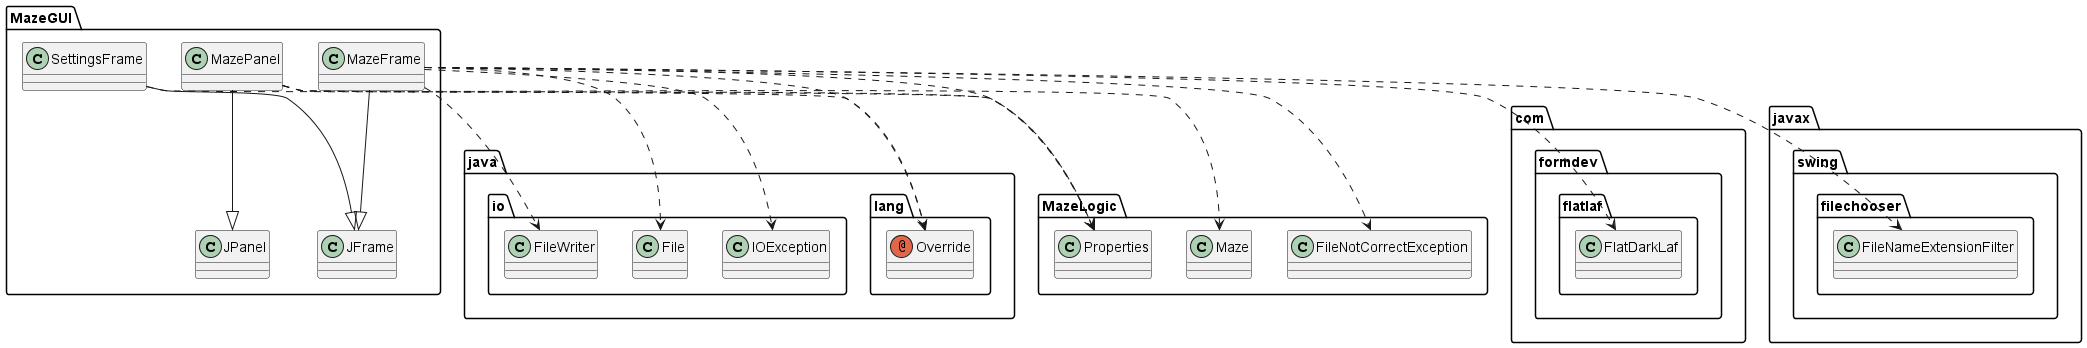

The diagram above was rendered by PlantUML. Its source (embedded in the PNG):
@startuml
annotation java.lang.Override
class MazeGUI.JFrame
class MazeGUI.JPanel
class MazeGUI.MazeFrame
class MazeGUI.MazePanel
class MazeGUI.SettingsFrame
class MazeLogic.FileNotCorrectException
class MazeLogic.Maze
class MazeLogic.Properties
class com.formdev.flatlaf.FlatDarkLaf
class java.io.File
class java.io.FileWriter
class java.io.IOException
class javax.swing.filechooser.FileNameExtensionFilter
MazeGUI.MazeFrame ..> java.lang.Override
MazeGUI.MazeFrame --|> MazeGUI.JFrame
MazeGUI.MazeFrame ..> MazeLogic.FileNotCorrectException
MazeGUI.MazeFrame ..> MazeLogic.Properties
MazeGUI.MazeFrame ..> com.formdev.flatlaf.FlatDarkLaf
MazeGUI.MazeFrame ..> java.io.File
MazeGUI.MazeFrame ..> java.io.FileWriter
MazeGUI.MazeFrame ..> java.io.IOException
MazeGUI.MazeFrame ..> javax.swing.filechooser.FileNameExtensionFilter
MazeGUI.MazePanel ..> java.lang.Override
MazeGUI.MazePanel --|> MazeGUI.JPanel
MazeGUI.MazePanel ..> MazeLogic.Maze
MazeGUI.MazePanel ..> MazeLogic.Properties
MazeGUI.SettingsFrame --|> MazeGUI.JFrame
MazeGUI.SettingsFrame ..> MazeLogic.Properties
@enduml